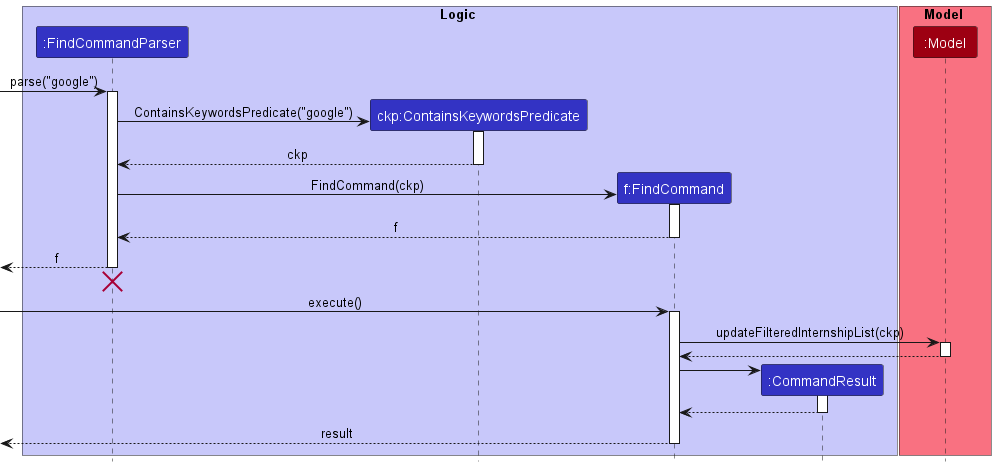

The diagram above was rendered by PlantUML. Its source (embedded in the PNG):
@startuml
!include style.puml

box Logic LOGIC_COLOR_T1

participant ":FindCommandParser" as FindCommandParser LOGIC_COLOR
participant "ckp:ContainsKeywordsPredicate" as ContainsKeywordsPredicate LOGIC_COLOR
participant "f:FindCommand" as FindCommand LOGIC_COLOR
participant ":CommandResult" as CommandResult LOGIC_COLOR
end box

box Model MODEL_COLOR_T1
participant ":Model" as Model MODEL_COLOR
end box

[-> FindCommandParser : parse("google")
activate FindCommandParser

create ContainsKeywordsPredicate
FindCommandParser -> ContainsKeywordsPredicate : ContainsKeywordsPredicate("google")
activate ContainsKeywordsPredicate

ContainsKeywordsPredicate --> FindCommandParser :ckp
deactivate ContainsKeywordsPredicate

create FindCommand
FindCommandParser -> FindCommand : FindCommand(ckp)
activate FindCommand

FindCommand --> FindCommandParser : f
deactivate FindCommand

[<--FindCommandParser : f
deactivate FindCommandParser
'Hidden arrow to position the destroy marker below the end of the activation bar.
[<-[hidden]-FindCommandParser
destroy FindCommandParser

[-> FindCommand : execute()
activate FindCommand

FindCommand -> Model : updateFilteredInternshipList(ckp)
activate Model

Model --> FindCommand
deactivate Model

create CommandResult
FindCommand -> CommandResult
activate CommandResult

CommandResult --> FindCommand
deactivate CommandResult

[<--FindCommand : result
deactivate FindCommand

@enduml